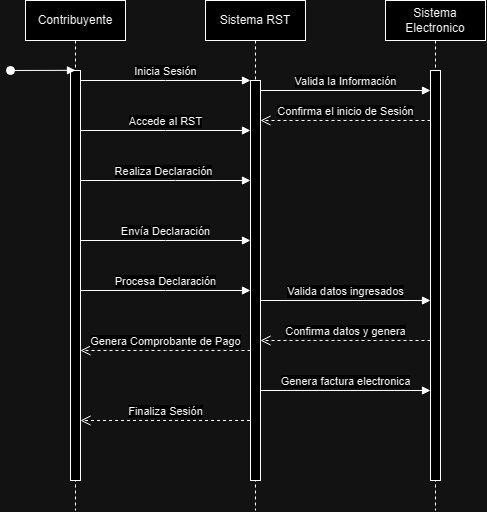

The diagram above was exported from draw.io. Its source (the exported page's mxGraphModel, read from the mxfile embedded in the PNG):
<mxGraphModel dx="1188" dy="651" grid="1" gridSize="10" guides="1" tooltips="1" connect="1" arrows="1" fold="1" page="1" pageScale="1" pageWidth="850" pageHeight="1100" math="0" shadow="0">
  <root>
    <mxCell id="0" />
    <mxCell id="1" parent="0" />
    <mxCell id="aM9ryv3xv72pqoxQDRHE-1" value="Contribuyente" style="shape=umlLifeline;perimeter=lifelinePerimeter;whiteSpace=wrap;html=1;container=0;dropTarget=0;collapsible=0;recursiveResize=0;outlineConnect=0;portConstraint=eastwest;newEdgeStyle={&quot;edgeStyle&quot;:&quot;elbowEdgeStyle&quot;,&quot;elbow&quot;:&quot;vertical&quot;,&quot;curved&quot;:0,&quot;rounded&quot;:0};" parent="1" vertex="1">
      <mxGeometry x="40" y="40" width="100" height="510" as="geometry" />
    </mxCell>
    <mxCell id="aM9ryv3xv72pqoxQDRHE-2" value="" style="html=1;points=[];perimeter=orthogonalPerimeter;outlineConnect=0;targetShapes=umlLifeline;portConstraint=eastwest;newEdgeStyle={&quot;edgeStyle&quot;:&quot;elbowEdgeStyle&quot;,&quot;elbow&quot;:&quot;vertical&quot;,&quot;curved&quot;:0,&quot;rounded&quot;:0};" parent="aM9ryv3xv72pqoxQDRHE-1" vertex="1">
      <mxGeometry x="45" y="70" width="10" height="410" as="geometry" />
    </mxCell>
    <mxCell id="aM9ryv3xv72pqoxQDRHE-3" value="" style="html=1;verticalAlign=bottom;startArrow=oval;endArrow=block;startSize=8;edgeStyle=elbowEdgeStyle;elbow=vertical;curved=0;rounded=0;" parent="aM9ryv3xv72pqoxQDRHE-1" target="aM9ryv3xv72pqoxQDRHE-2" edge="1">
      <mxGeometry relative="1" as="geometry">
        <mxPoint x="-15" y="70" as="sourcePoint" />
      </mxGeometry>
    </mxCell>
    <mxCell id="aM9ryv3xv72pqoxQDRHE-5" value="Sistema RST" style="shape=umlLifeline;perimeter=lifelinePerimeter;whiteSpace=wrap;html=1;container=0;dropTarget=0;collapsible=0;recursiveResize=0;outlineConnect=0;portConstraint=eastwest;newEdgeStyle={&quot;edgeStyle&quot;:&quot;elbowEdgeStyle&quot;,&quot;elbow&quot;:&quot;vertical&quot;,&quot;curved&quot;:0,&quot;rounded&quot;:0};" parent="1" vertex="1">
      <mxGeometry x="220" y="40" width="100" height="510" as="geometry" />
    </mxCell>
    <mxCell id="aM9ryv3xv72pqoxQDRHE-6" value="" style="html=1;points=[];perimeter=orthogonalPerimeter;outlineConnect=0;targetShapes=umlLifeline;portConstraint=eastwest;newEdgeStyle={&quot;edgeStyle&quot;:&quot;elbowEdgeStyle&quot;,&quot;elbow&quot;:&quot;vertical&quot;,&quot;curved&quot;:0,&quot;rounded&quot;:0};" parent="aM9ryv3xv72pqoxQDRHE-5" vertex="1">
      <mxGeometry x="45" y="80" width="10" height="400" as="geometry" />
    </mxCell>
    <mxCell id="aM9ryv3xv72pqoxQDRHE-7" value="Inicia Sesión" style="html=1;verticalAlign=bottom;endArrow=block;edgeStyle=elbowEdgeStyle;elbow=vertical;curved=0;rounded=0;" parent="1" source="aM9ryv3xv72pqoxQDRHE-2" target="aM9ryv3xv72pqoxQDRHE-6" edge="1">
      <mxGeometry relative="1" as="geometry">
        <mxPoint x="195" y="130" as="sourcePoint" />
        <Array as="points">
          <mxPoint x="180" y="120" />
        </Array>
      </mxGeometry>
    </mxCell>
    <mxCell id="Z7RGuMSNUWddLroodJ5q-11" value="Accede al RST" style="html=1;verticalAlign=bottom;endArrow=block;curved=0;rounded=0;" edge="1" parent="1" source="aM9ryv3xv72pqoxQDRHE-2" target="aM9ryv3xv72pqoxQDRHE-6">
      <mxGeometry width="80" relative="1" as="geometry">
        <mxPoint x="90" y="140" as="sourcePoint" />
        <mxPoint x="260" y="170" as="targetPoint" />
        <Array as="points">
          <mxPoint x="180" y="170" />
        </Array>
      </mxGeometry>
    </mxCell>
    <mxCell id="Z7RGuMSNUWddLroodJ5q-12" value="Realiza Declaración" style="html=1;verticalAlign=bottom;endArrow=block;curved=0;rounded=0;" edge="1" parent="1" source="aM9ryv3xv72pqoxQDRHE-2" target="aM9ryv3xv72pqoxQDRHE-6">
      <mxGeometry x="-0.0258" width="80" relative="1" as="geometry">
        <mxPoint x="90" y="190" as="sourcePoint" />
        <mxPoint x="260" y="220" as="targetPoint" />
        <Array as="points">
          <mxPoint x="190" y="220" />
        </Array>
        <mxPoint as="offset" />
      </mxGeometry>
    </mxCell>
    <mxCell id="Z7RGuMSNUWddLroodJ5q-13" value="Sistema Electronico" style="shape=umlLifeline;perimeter=lifelinePerimeter;whiteSpace=wrap;html=1;container=1;dropTarget=0;collapsible=0;recursiveResize=0;outlineConnect=0;portConstraint=eastwest;newEdgeStyle={&quot;curved&quot;:0,&quot;rounded&quot;:0};" vertex="1" parent="1">
      <mxGeometry x="400" y="40" width="100" height="510" as="geometry" />
    </mxCell>
    <mxCell id="Z7RGuMSNUWddLroodJ5q-18" value="" style="html=1;points=[[0,0,0,0,5],[0,1,0,0,-5],[1,0,0,0,5],[1,1,0,0,-5]];perimeter=orthogonalPerimeter;outlineConnect=0;targetShapes=umlLifeline;portConstraint=eastwest;newEdgeStyle={&quot;curved&quot;:0,&quot;rounded&quot;:0};" vertex="1" parent="Z7RGuMSNUWddLroodJ5q-13">
      <mxGeometry x="45" y="70" width="10" height="410" as="geometry" />
    </mxCell>
    <mxCell id="Z7RGuMSNUWddLroodJ5q-14" value="Envía Declaración" style="html=1;verticalAlign=bottom;endArrow=block;curved=0;rounded=0;" edge="1" parent="1" source="aM9ryv3xv72pqoxQDRHE-2" target="aM9ryv3xv72pqoxQDRHE-6">
      <mxGeometry width="80" relative="1" as="geometry">
        <mxPoint x="100" y="280" as="sourcePoint" />
        <mxPoint x="260" y="280" as="targetPoint" />
        <Array as="points">
          <mxPoint x="180" y="280" />
        </Array>
      </mxGeometry>
    </mxCell>
    <mxCell id="Z7RGuMSNUWddLroodJ5q-15" value="Procesa Declaración" style="html=1;verticalAlign=bottom;endArrow=block;curved=0;rounded=0;" edge="1" parent="1" source="aM9ryv3xv72pqoxQDRHE-2" target="aM9ryv3xv72pqoxQDRHE-6">
      <mxGeometry width="80" relative="1" as="geometry">
        <mxPoint x="100" y="330" as="sourcePoint" />
        <mxPoint x="250" y="300" as="targetPoint" />
        <Array as="points">
          <mxPoint x="180" y="330" />
        </Array>
      </mxGeometry>
    </mxCell>
    <mxCell id="Z7RGuMSNUWddLroodJ5q-16" value="Genera Comprobante de Pago" style="html=1;verticalAlign=bottom;endArrow=open;dashed=1;endSize=8;curved=0;rounded=0;" edge="1" parent="1">
      <mxGeometry relative="1" as="geometry">
        <mxPoint x="265" y="390" as="sourcePoint" />
        <mxPoint x="95" y="390" as="targetPoint" />
        <Array as="points">
          <mxPoint x="180" y="390" />
        </Array>
      </mxGeometry>
    </mxCell>
    <mxCell id="Z7RGuMSNUWddLroodJ5q-17" value="Finaliza Sesión" style="html=1;verticalAlign=bottom;endArrow=open;dashed=1;endSize=8;curved=0;rounded=0;" edge="1" parent="1">
      <mxGeometry relative="1" as="geometry">
        <mxPoint x="264.5" y="460" as="sourcePoint" />
        <mxPoint x="95" y="460" as="targetPoint" />
      </mxGeometry>
    </mxCell>
    <mxCell id="Z7RGuMSNUWddLroodJ5q-19" value="Valida la Información" style="html=1;verticalAlign=bottom;endArrow=block;curved=0;rounded=0;" edge="1" parent="1" target="Z7RGuMSNUWddLroodJ5q-18">
      <mxGeometry width="80" relative="1" as="geometry">
        <mxPoint x="275" y="130" as="sourcePoint" />
        <mxPoint x="440" y="130" as="targetPoint" />
      </mxGeometry>
    </mxCell>
    <mxCell id="Z7RGuMSNUWddLroodJ5q-21" value="Confirma el inicio de Sesión" style="html=1;verticalAlign=bottom;endArrow=open;dashed=1;endSize=8;curved=0;rounded=0;" edge="1" parent="1" target="aM9ryv3xv72pqoxQDRHE-6">
      <mxGeometry relative="1" as="geometry">
        <mxPoint x="445" y="160" as="sourcePoint" />
        <mxPoint x="280" y="160" as="targetPoint" />
      </mxGeometry>
    </mxCell>
    <mxCell id="Z7RGuMSNUWddLroodJ5q-23" value="Valida datos ingresados" style="html=1;verticalAlign=bottom;endArrow=block;curved=0;rounded=0;" edge="1" parent="1" target="Z7RGuMSNUWddLroodJ5q-18">
      <mxGeometry width="80" relative="1" as="geometry">
        <mxPoint x="275" y="340" as="sourcePoint" />
        <mxPoint x="440" y="340" as="targetPoint" />
      </mxGeometry>
    </mxCell>
    <mxCell id="Z7RGuMSNUWddLroodJ5q-24" value="Confirma datos y genera" style="html=1;verticalAlign=bottom;endArrow=open;dashed=1;endSize=8;curved=0;rounded=0;" edge="1" parent="1" target="aM9ryv3xv72pqoxQDRHE-6">
      <mxGeometry relative="1" as="geometry">
        <mxPoint x="445" y="380" as="sourcePoint" />
        <mxPoint x="280" y="380" as="targetPoint" />
      </mxGeometry>
    </mxCell>
    <mxCell id="Z7RGuMSNUWddLroodJ5q-25" value="Genera factura electronica" style="html=1;verticalAlign=bottom;endArrow=block;curved=0;rounded=0;" edge="1" parent="1" target="Z7RGuMSNUWddLroodJ5q-18">
      <mxGeometry width="80" relative="1" as="geometry">
        <mxPoint x="275" y="430" as="sourcePoint" />
        <mxPoint x="440" y="430" as="targetPoint" />
      </mxGeometry>
    </mxCell>
  </root>
</mxGraphModel>